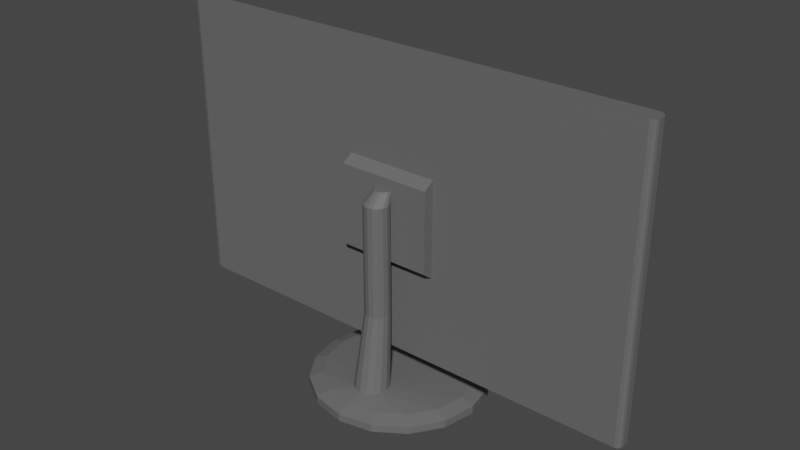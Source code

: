 # Source: Monitor_Simple.blend  (saved by Blender 2.80.75; exported with 4.5.12 LTS)
import bpy
from mathutils import Matrix  # noqa: F401  (used for matrix-valued properties, if any)

bpy.ops.wm.read_factory_settings(use_empty=True)
scene = bpy.context.scene
scene.name = 'Scene'

# ---- collections
col_collection = bpy.data.collections.new('Collection'); scene.collection.children.link(col_collection)

# ---- materials (node trees are filled in below, after node groups)
mat_base_material = bpy.data.materials.new('Base Material')
mat_base_material.use_transparent_shadow = False
mat_glow_material = bpy.data.materials.new('Glow Material')
mat_glow_material.use_transparent_shadow = False

# ---- material node trees
mat_base_material.use_nodes = True; mat_base_material.node_tree.nodes.clear()
_N = mat_base_material.node_tree.nodes; _L = mat_base_material.node_tree.links
n0 = _N.new('ShaderNodeOutputMaterial'); n0.name = 'Material Output'; n0.location = (300, 300)
n1 = _N.new('ShaderNodeBsdfPrincipled'); n1.name = 'Principled BSDF'; n1.location = (10, 300)
n1.distribution = 'GGX'
n1.subsurface_method = 'BURLEY'
n1.inputs[0].default_value = (0.1329, 0.1329, 0.1329, 1.0)
n1.inputs[3].default_value = 1.45
n1.inputs[27].default_value = (0.0, 0.0, 0.0, 1.0)
n1.inputs[28].default_value = 1.0
_L.new(n1.outputs[0], n0.inputs[0])
n0.is_active_output = True
mat_glow_material.use_nodes = True; mat_glow_material.node_tree.nodes.clear()
_N = mat_glow_material.node_tree.nodes; _L = mat_glow_material.node_tree.links
n0 = _N.new('ShaderNodeOutputMaterial'); n0.name = 'Material Output'; n0.location = (300, 300)
n1 = _N.new('ShaderNodeBsdfPrincipled'); n1.name = 'Principled BSDF'; n1.location = (10, 300)
n1.distribution = 'GGX'
n1.subsurface_method = 'BURLEY'
n1.inputs[0].default_value = (0.08693, 0.8, 0.8, 1.0)
n1.inputs[3].default_value = 1.45
n1.inputs[27].default_value = (0.0, 0.0, 0.0, 1.0)
n1.inputs[28].default_value = 1.0
_L.new(n1.outputs[0], n0.inputs[0])
n0.is_active_output = True

# ---- world
world_world = bpy.data.worlds.new('World'); scene.world = world_world
world_world.use_nodes = True; world_world.node_tree.nodes.clear()
_N = world_world.node_tree.nodes; _L = world_world.node_tree.links
n0 = _N.new('ShaderNodeOutputWorld'); n0.name = 'World Output'; n0.location = (300, 300)
n1 = _N.new('ShaderNodeBackground'); n1.name = 'Background'; n1.location = (10, 300)
n1.inputs[0].default_value = (0.05088, 0.05088, 0.05088, 1.0)
_L.new(n1.outputs[0], n0.inputs[0])
n0.is_active_output = True
world_world.color = (0.05088, 0.05088, 0.05088)
world_world.use_sun_shadow = False
world_world.sun_shadow_jitter_overblur = 0.0

# ---- meshes
me_cube_007 = bpy.data.meshes.new('Cube.007')
me_cube_007.from_pydata([(-0.2613, 0.01057, -0.1351), (-0.2613, 0.01057, 0.1512), (0.2613, 0.01057, -0.1351), (0.2613, 0.01057, 0.1512), (-0.05129, -0.009427, -0.06258), (-0.27, -0.003422, -0.1609), (-0.267, -0.008622, -0.1609), (-0.2692, -0.006425, -0.1609), (-0.27, -0.003422, 0.1591), (-0.05129, -0.009427, 0.04352), (-0.2692, -0.006425, 0.1591), (-0.267, -0.008622, 0.1591), (0.27, -0.003422, -0.1609), (0.05129, -0.009427, -0.06258), (0.2692, -0.006425, -0.1609), (0.267, -0.008622, -0.1609), (0.05129, -0.009427, 0.04352), (0.27, -0.003422, 0.1591), (0.267, -0.008622, 0.1591), (0.2692, -0.006425, 0.1591), (-0.264, 0.01057, 0.1536), (-0.27, 0.004569, 0.1591), (-0.264, 0.01057, 0.1591), (-0.267, 0.009769, 0.1564), (-0.2692, 0.007571, 0.1584), (-0.27, 0.004569, -0.1609), (-0.264, 0.01057, -0.143), (-0.264, 0.01057, -0.1609), (-0.2692, 0.007571, -0.1585), (-0.267, 0.009769, -0.152), (0.264, 0.01057, -0.143), (0.27, 0.004569, -0.1609), (0.264, 0.01057, -0.1609), (0.267, 0.009769, -0.152), (0.2692, 0.007571, -0.1585), (0.27, 0.004569, 0.1591), (0.264, 0.01057, 0.1536), (0.264, 0.01057, 0.1591), (0.2692, 0.007571, 0.1584), (0.267, 0.009769, 0.1564), (-0.2613, 0.005307, 0.1512), (-0.2613, 0.005307, -0.1351), (0.2613, 0.005307, -0.1351), (0.2613, 0.005307, 0.1512), (-0.264, -0.009427, -0.1609), (-0.264, -0.009427, 0.1591), (0.264, -0.009427, 0.1591), (0.264, -0.009427, -0.1609), (-0.05129, -0.02161, -0.05297), (-0.05129, -0.02161, 0.03589), (0.05129, -0.02161, 0.03589), (0.05129, -0.02161, -0.05297)], [], [(9, 4, 48, 49), (2, 0, 41, 42), (1, 0, 26, 20), (35, 37, 22, 21, 8, 10, 11, 45, 46, 18, 19, 17), (5, 8, 21, 25), (31, 35, 17, 12), (3, 1, 20, 22, 37, 36), (2, 3, 36, 30), (0, 2, 30, 32, 27, 26), (20, 23, 22), (23, 24, 22), (24, 21, 22), (25, 28, 27), (28, 29, 27), (29, 26, 27), (30, 33, 32), (33, 34, 32), (34, 31, 32), (35, 38, 37), (38, 39, 37), (39, 36, 37), (44, 45, 11, 6), (6, 11, 10, 7), (7, 10, 8, 5), (20, 26, 29, 23), (23, 29, 28, 24), (24, 28, 25, 21), (35, 31, 34, 38), (38, 34, 33, 39), (39, 33, 30, 36), (46, 47, 15, 18), (18, 15, 14, 19), (19, 14, 12, 17), (25, 27, 32, 31, 12, 14, 15, 47, 44, 6, 7, 5), (41, 40, 43, 42), (1, 3, 43, 40), (0, 1, 40, 41), (3, 2, 42, 43), (4, 9, 45, 44), (16, 13, 47, 46), (13, 4, 44, 47), (9, 16, 46, 45), (51, 50, 49, 48), (16, 9, 49, 50), (13, 16, 50, 51), (4, 13, 51, 48)])
me_cube_007.polygons.foreach_set('material_index', [0, 0, 0, 0, 0, 0, 0, 0, 0, 0, 0, 0, 0, 0, 0, 0, 0, 0, 0, 0, 0, 0, 0, 0, 0, 0, 0, 0, 0, 0, 0, 0, 0, 0, 1, 0, 0, 0, 0, 0, 0, 0, 0, 0, 0, 0])
_uv = me_cube_007.uv_layers.new(name='UVMap')
_uv.uv.foreach_set('vector', [0.5347, 0.9437, 0.4653, 0.9437, 0.4653, 0.9437, 0.5347, 0.9437, 0.379, 0.496, 0.379, 0.254, 0.379, 0.254, 0.379, 0.496, 0.621, 0.254, 0.379, 0.254, 0.3778, 0.2528, 0.6222, 0.2528, 0.625, 0.5751, 0.6278, 0.5, 0.8722, 0.5, 0.875, 0.5751, 0.875, 0.6749, 0.8746, 0.7125, 0.8736, 0.7399, 0.8722, 0.75, 0.6278, 0.75, 0.6255, 0.7476, 0.6251, 0.7125, 0.625, 0.6749, 0.375, 0.07505, 0.625, 0.07505, 0.625, 0.1749, 0.375, 0.1749, 0.375, 0.5751, 0.625, 0.5751, 0.625, 0.6749, 0.375, 0.6749, 0.621, 0.496, 0.621, 0.254, 0.6222, 0.2528, 0.625, 0.2528, 0.625, 0.4972, 0.6222, 0.4972, 0.379, 0.496, 0.621, 0.496, 0.6222, 0.4972, 0.3778, 0.4972, 0.379, 0.254, 0.379, 0.496, 0.3778, 0.4972, 0.375, 0.4972, 0.375, 0.2528, 0.3778, 0.2528, 0.6222, 0.2528, 0.6236, 0.2514, 0.625, 0.2528, 0.6236, 0.2514, 0.6246, 0.2504, 0.625, 0.2528, 0.6246, 0.2504, 0.625, 0.25, 0.625, 0.2528, 0.375, 0.1749, 0.375, 0.2125, 0.375, 0.25, 0.375, 0.2125, 0.382, 0.25, 0.375, 0.25, 0.382, 0.25, 0.389, 0.25, 0.375, 0.25, 0.3778, 0.4972, 0.3764, 0.4986, 0.375, 0.4972, 0.3764, 0.4986, 0.3754, 0.4996, 0.375, 0.4972, 0.3754, 0.4996, 0.375, 0.5, 0.375, 0.4972, 0.625, 0.5751, 0.625, 0.5375, 0.625, 0.5, 0.625, 0.5375, 0.6229, 0.5, 0.625, 0.5, 0.6229, 0.5, 0.6207, 0.5, 0.625, 0.5, 0.375, 0.9972, 0.625, 0.9972, 0.625, 0.9986, 0.375, 0.9986, 0.375, 0.9986, 0.625, 0.9986, 0.625, 1.0, 0.375, 1.0, 0.375, 0.03753, 0.625, 0.03753, 0.625, 0.07505, 0.375, 0.07505, 0.6222, 0.2528, 0.3778, 0.2528, 0.3764, 0.2514, 0.6236, 0.2514, 0.6236, 0.2514, 0.3764, 0.2514, 0.3769, 0.2125, 0.6244, 0.2125, 0.6244, 0.2125, 0.3769, 0.2125, 0.375, 0.1749, 0.625, 0.1749, 0.625, 0.5751, 0.375, 0.5751, 0.3769, 0.5375, 0.6244, 0.5375, 0.6244, 0.5375, 0.3769, 0.5375, 0.3764, 0.4986, 0.6236, 0.4986, 0.6236, 0.4986, 0.3764, 0.4986, 0.3778, 0.4972, 0.6222, 0.4972, 0.625, 0.7528, 0.375, 0.7528, 0.3745, 0.7476, 0.6255, 0.7476, 0.6255, 0.7476, 0.3745, 0.7476, 0.3749, 0.7125, 0.6251, 0.7125, 0.6251, 0.7125, 0.3749, 0.7125, 0.375, 0.6749, 0.625, 0.6749, 0.125, 0.5751, 0.1278, 0.5, 0.3722, 0.5, 0.375, 0.5751, 0.375, 0.6749, 0.3749, 0.7125, 0.3745, 0.7476, 0.3722, 0.75, 0.1278, 0.75, 0.1264, 0.7399, 0.1254, 0.7125, 0.125, 0.6749, 0.379, 0.254, 0.621, 0.254, 0.621, 0.496, 0.379, 0.496, 0.621, 0.254, 0.621, 0.496, 0.621, 0.496, 0.621, 0.254, 0.379, 0.254, 0.621, 0.254, 0.621, 0.254, 0.379, 0.254, 0.621, 0.496, 0.379, 0.496, 0.379, 0.496, 0.621, 0.496, 0.4653, 0.9437, 0.5347, 0.9437, 0.625, 0.9972, 0.375, 0.9972, 0.5347, 0.8063, 0.4653, 0.8063, 0.375, 0.7528, 0.625, 0.7528, 0.4653, 0.8063, 0.4653, 0.9437, 0.375, 0.9972, 0.375, 0.7528, 0.5347, 0.9437, 0.5347, 0.8063, 0.625, 0.7528, 0.625, 0.9972, 0.4653, 0.8063, 0.5347, 0.8063, 0.5347, 0.9437, 0.4653, 0.9437, 0.5347, 0.8063, 0.5347, 0.9437, 0.5347, 0.9437, 0.5347, 0.8063, 0.4653, 0.8063, 0.5347, 0.8063, 0.5347, 0.8063, 0.4653, 0.8063, 0.4653, 0.9437, 0.4653, 0.8063, 0.4653, 0.8063, 0.4653, 0.9437])
me_cube_007.materials.append(mat_base_material)
me_cube_007.materials.append(mat_glow_material)
me_cube_007.use_remesh_preserve_volume = False
me_cube_007.use_remesh_preserve_attributes = False
me_cube_007.use_mirror_vertex_groups = False
me_cube_007.update()
me_cylinder_008 = bpy.data.meshes.new('Cylinder.008')
me_cylinder_008.from_pydata([(-3.599e-09, -0.003005, -0.1166), (0.03697, -0.003005, -0.1093), (0.06832, -0.003005, -0.08832), (0.08926, -0.003005, -0.05698), (0.09661, -0.003005, -0.02), (0.08926, -0.003005, 0.01697), (0.06832, -0.003005, 0.04831), (0.03697, -0.003005, 0.06926), (1.099e-08, -0.003005, 0.07661), (-0.03697, -0.003005, 0.06926), (-0.06832, -0.003005, 0.04831), (-0.08926, -0.003005, 0.01697), (-0.09661, -0.003005, -0.02), (-0.08926, -0.003005, -0.05698), (-0.06832, -0.003005, -0.08832), (-0.03697, -0.003005, -0.1093), (-3.599e-09, 0.005306, -0.1166), (0.03697, 0.005306, -0.1093), (0.06832, 0.005306, -0.08832), (0.08926, 0.005306, -0.05698), (0.09661, 0.005306, -0.02), (0.08926, 0.005306, 0.01697), (0.06832, 0.005306, 0.04831), (0.03697, 0.005306, 0.06926), (1.099e-08, 0.005306, 0.07661), (-0.03697, 0.005306, 0.06926), (-0.06832, 0.005306, 0.04831), (-0.08926, 0.005306, 0.01697), (-0.09661, 0.005306, -0.02), (-0.08926, 0.005306, -0.05698), (-0.06832, 0.005306, -0.08832), (-0.03697, 0.005306, -0.1093), (-6.7e-09, 0.01455, 0.005841), (0.007341, 0.01455, 0.007301), (0.01356, 0.01455, 0.01146), (0.01772, 0.01455, 0.01768), (0.01918, 0.01455, 0.02502), (0.01772, 0.01455, 0.03236), (0.01356, 0.01455, 0.03859), (0.007341, 0.01455, 0.04275), (3.075e-09, 0.01455, 0.04421), (-0.007341, 0.01455, 0.04275), (-0.01356, 0.01455, 0.03859), (-0.01772, 0.01455, 0.03236), (-0.01918, 0.01455, 0.02502), (-0.01772, 0.01455, 0.01768), (-0.01356, 0.01455, 0.01146), (-0.007341, 0.01455, 0.007301), (-1.858e-09, 0.01007, -0.102), (0.03138, 0.01007, -0.09577), (0.05799, 0.01007, -0.07799), (0.07577, 0.01007, -0.05139), (0.08201, 0.01007, -0.02), (0.07577, 0.01007, 0.01138), (0.05799, 0.01007, 0.03798), (0.03138, 0.01007, 0.05576), (1.052e-08, 0.01007, 0.062), (-0.03138, 0.01007, 0.05576), (-0.05799, 0.01007, 0.03798), (-0.07577, 0.01007, 0.01138), (-0.08201, 0.01007, -0.02), (-0.07577, 0.01007, -0.05139), (-0.05799, 0.01007, -0.07799), (-0.03138, 0.01007, -0.09577), (-4.977e-09, 0.09721, 0.001494), (0.005226, 0.09721, 0.002534), (0.009656, 0.09721, 0.005494), (0.01262, 0.09721, 0.009924), (0.01366, 0.09721, 0.01515), (0.01262, 0.09721, 0.02038), (0.009656, 0.09721, 0.02481), (0.005226, 0.09721, 0.02777), (1.981e-09, 0.09721, 0.02881), (-0.005226, 0.09721, 0.02777), (-0.009656, 0.09721, 0.02481), (-0.01262, 0.09721, 0.02038), (-0.01366, 0.09721, 0.01515), (-0.01262, 0.09721, 0.009924), (-0.009656, 0.09721, 0.005494), (-0.005226, 0.09721, 0.002534), (3.973e-08, 0.2188, 0.001494), (0.005226, 0.2188, 0.002534), (0.009656, 0.2188, 0.005494), (0.01262, 0.2188, 0.009924), (0.01366, 0.2188, 0.01515), (0.01262, 0.2188, 0.02038), (0.009656, 0.2188, 0.02481), (0.005226, 0.2188, 0.02777), (4.668e-08, 0.2188, 0.02881), (-0.005226, 0.2188, 0.02777), (-0.009656, 0.2188, 0.02481), (-0.01262, 0.2188, 0.02038), (-0.01366, 0.2188, 0.01515), (-0.01262, 0.2188, 0.009924), (-0.009656, 0.2188, 0.005494), (-0.005226, 0.2188, 0.002534), (4.094e-08, 0.2306, -0.004192), (0.003399, 0.2306, -0.003516), (0.00628, 0.2306, -0.001591), (0.008205, 0.2306, 0.00129), (0.008881, 0.2306, 0.004688), (0.008205, 0.2306, 0.008087), (0.00628, 0.2306, 0.01097), (0.003399, 0.2306, 0.01289), (4.546e-08, 0.2306, 0.01357), (-0.003399, 0.2306, 0.01289), (-0.00628, 0.2306, 0.01097), (-0.008205, 0.2306, 0.008087), (-0.008881, 0.2306, 0.004688), (-0.008205, 0.2306, 0.00129), (-0.00628, 0.2306, -0.001591), (-0.003399, 0.2306, -0.003516)], [], [(0, 1, 2, 3, 4, 5, 6, 7, 8, 9, 10, 11, 12, 13, 14, 15), (27, 59, 60, 28), (5, 21, 22, 6), (13, 29, 30, 14), (6, 22, 23, 7), (14, 30, 31, 15), (7, 23, 24, 8), (0, 16, 17, 1), (15, 31, 16, 0), (8, 24, 25, 9), (1, 17, 18, 2), (9, 25, 26, 10), (2, 18, 19, 3), (10, 26, 27, 11), (3, 19, 20, 4), (11, 27, 28, 12), (4, 20, 21, 5), (12, 28, 29, 13), (39, 71, 72, 40), (20, 52, 53, 21), (28, 60, 61, 29), (21, 53, 54, 22), (29, 61, 62, 30), (22, 54, 55, 23), (30, 62, 63, 31), (23, 55, 56, 24), (16, 48, 49, 17), (31, 63, 48, 16), (24, 56, 57, 25), (17, 49, 50, 18), (25, 57, 58, 26), (18, 50, 51, 19), (26, 58, 59, 27), (19, 51, 52, 20), (33, 49, 48, 32), (34, 50, 49, 33), (35, 51, 50, 34), (36, 52, 51, 35), (37, 53, 52, 36), (38, 54, 53, 37), (39, 55, 54, 38), (40, 56, 55, 39), (41, 57, 56, 40), (42, 58, 57, 41), (43, 59, 58, 42), (44, 60, 59, 43), (45, 61, 60, 44), (46, 62, 61, 45), (47, 63, 62, 46), (32, 48, 63, 47), (69, 85, 86, 70), (32, 64, 65, 33), (47, 79, 64, 32), (40, 72, 73, 41), (33, 65, 66, 34), (41, 73, 74, 42), (34, 66, 67, 35), (42, 74, 75, 43), (35, 67, 68, 36), (43, 75, 76, 44), (36, 68, 69, 37), (44, 76, 77, 45), (37, 69, 70, 38), (45, 77, 78, 46), (38, 70, 71, 39), (46, 78, 79, 47), (90, 106, 107, 91), (77, 93, 94, 78), (70, 86, 87, 71), (78, 94, 95, 79), (71, 87, 88, 72), (64, 80, 81, 65), (79, 95, 80, 64), (72, 88, 89, 73), (65, 81, 82, 66), (73, 89, 90, 74), (66, 82, 83, 67), (74, 90, 91, 75), (67, 83, 84, 68), (75, 91, 92, 76), (68, 84, 85, 69), (76, 92, 93, 77), (96, 111, 110, 109, 108, 107, 106, 105, 104, 103, 102, 101, 100, 99, 98, 97), (83, 99, 100, 84), (91, 107, 108, 92), (84, 100, 101, 85), (92, 108, 109, 93), (85, 101, 102, 86), (93, 109, 110, 94), (86, 102, 103, 87), (94, 110, 111, 95), (87, 103, 104, 88), (80, 96, 97, 81), (95, 111, 96, 80), (88, 104, 105, 89), (81, 97, 98, 82), (89, 105, 106, 90), (82, 98, 99, 83)])
_uv = me_cylinder_008.uv_layers.new(name='UVMap')
_uv.uv.foreach_set('vector', [0.75, 0.49, 0.8418, 0.4717, 0.9197, 0.4197, 0.9717, 0.3418, 0.99, 0.25, 0.9717, 0.1582, 0.9197, 0.08029, 0.8418, 0.02827, 0.75, 0.01, 0.6582, 0.02827, 0.5803, 0.08029, 0.5283, 0.1582, 0.51, 0.25, 0.5283, 0.3418, 0.5803, 0.4197, 0.6582, 0.4717, 0.5283, 0.1582, 0.5283, 0.1582, 0.51, 0.25, 0.51, 0.25, 0.9717, 0.1582, 0.9717, 0.1582, 0.9197, 0.08029, 0.9197, 0.08029, 0.5283, 0.3418, 0.5283, 0.3418, 0.5803, 0.4197, 0.5803, 0.4197, 0.9197, 0.08029, 0.9197, 0.08029, 0.8418, 0.02827, 0.8418, 0.02827, 0.5803, 0.4197, 0.5803, 0.4197, 0.6582, 0.4717, 0.6582, 0.4717, 0.8418, 0.02827, 0.8418, 0.02827, 0.75, 0.01, 0.75, 0.01, 0.75, 0.49, 0.75, 0.49, 0.8418, 0.4717, 0.8418, 0.4717, 0.6582, 0.4717, 0.6582, 0.4717, 0.75, 0.49, 0.75, 0.49, 0.75, 0.01, 0.75, 0.01, 0.6582, 0.02827, 0.6582, 0.02827, 0.8418, 0.4717, 0.8418, 0.4717, 0.9197, 0.4197, 0.9197, 0.4197, 0.6582, 0.02827, 0.6582, 0.02827, 0.5803, 0.08029, 0.5803, 0.08029, 0.9197, 0.4197, 0.9197, 0.4197, 0.9717, 0.3418, 0.9717, 0.3418, 0.5803, 0.08029, 0.5803, 0.08029, 0.5283, 0.1582, 0.5283, 0.1582, 0.9717, 0.3418, 0.9717, 0.3418, 0.99, 0.25, 0.99, 0.25, 0.5283, 0.1582, 0.5283, 0.1582, 0.51, 0.25, 0.51, 0.25, 0.99, 0.25, 0.99, 0.25, 0.9717, 0.1582, 0.9717, 0.1582, 0.51, 0.25, 0.51, 0.25, 0.5283, 0.3418, 0.5283, 0.3418, 0.7817, 0.1735, 0.7817, 0.1735, 0.75, 0.1672, 0.75, 0.1672, 0.99, 0.25, 0.99, 0.25, 0.9717, 0.1582, 0.9717, 0.1582, 0.51, 0.25, 0.51, 0.25, 0.5283, 0.3418, 0.5283, 0.3418, 0.9717, 0.1582, 0.9717, 0.1582, 0.9197, 0.08029, 0.9197, 0.08029, 0.5283, 0.3418, 0.5283, 0.3418, 0.5803, 0.4197, 0.5803, 0.4197, 0.9197, 0.08029, 0.9197, 0.08029, 0.8418, 0.02827, 0.8418, 0.02827, 0.5803, 0.4197, 0.5803, 0.4197, 0.6582, 0.4717, 0.6582, 0.4717, 0.8418, 0.02827, 0.8418, 0.02827, 0.75, 0.01, 0.75, 0.01, 0.75, 0.49, 0.75, 0.49, 0.8418, 0.4717, 0.8418, 0.4717, 0.6582, 0.4717, 0.6582, 0.4717, 0.75, 0.49, 0.75, 0.49, 0.75, 0.01, 0.75, 0.01, 0.6582, 0.02827, 0.6582, 0.02827, 0.8418, 0.4717, 0.8418, 0.4717, 0.9197, 0.4197, 0.9197, 0.4197, 0.6582, 0.02827, 0.6582, 0.02827, 0.5803, 0.08029, 0.5803, 0.08029, 0.9197, 0.4197, 0.9197, 0.4197, 0.9717, 0.3418, 0.9717, 0.3418, 0.5803, 0.08029, 0.5803, 0.08029, 0.5283, 0.1582, 0.5283, 0.1582, 0.9717, 0.3418, 0.9717, 0.3418, 0.99, 0.25, 0.99, 0.25, 0.7817, 0.3265, 0.8418, 0.4717, 0.75, 0.49, 0.75, 0.3328, 0.8086, 0.3086, 0.9197, 0.4197, 0.8418, 0.4717, 0.7817, 0.3265, 0.8265, 0.2817, 0.9717, 0.3418, 0.9197, 0.4197, 0.8086, 0.3086, 0.8328, 0.25, 0.99, 0.25, 0.9717, 0.3418, 0.8265, 0.2817, 0.8265, 0.2183, 0.9717, 0.1582, 0.99, 0.25, 0.8328, 0.25, 0.8086, 0.1914, 0.9197, 0.08029, 0.9717, 0.1582, 0.8265, 0.2183, 0.7817, 0.1735, 0.8418, 0.02827, 0.9197, 0.08029, 0.8086, 0.1914, 0.75, 0.1672, 0.75, 0.01, 0.8418, 0.02827, 0.7817, 0.1735, 0.7183, 0.1735, 0.6582, 0.02827, 0.75, 0.01, 0.75, 0.1672, 0.6914, 0.1914, 0.5803, 0.08029, 0.6582, 0.02827, 0.7183, 0.1735, 0.6735, 0.2183, 0.5283, 0.1582, 0.5803, 0.08029, 0.6914, 0.1914, 0.6672, 0.25, 0.51, 0.25, 0.5283, 0.1582, 0.6735, 0.2183, 0.6735, 0.2817, 0.5283, 0.3418, 0.51, 0.25, 0.6672, 0.25, 0.6914, 0.3086, 0.5803, 0.4197, 0.5283, 0.3418, 0.6735, 0.2817, 0.7183, 0.3265, 0.6582, 0.4717, 0.5803, 0.4197, 0.6914, 0.3086, 0.75, 0.3328, 0.75, 0.49, 0.6582, 0.4717, 0.7183, 0.3265, 0.8265, 0.2183, 0.8265, 0.2183, 0.8086, 0.1914, 0.8086, 0.1914, 0.75, 0.3328, 0.75, 0.3328, 0.7817, 0.3265, 0.7817, 0.3265, 0.7183, 0.3265, 0.7183, 0.3265, 0.75, 0.3328, 0.75, 0.3328, 0.75, 0.1672, 0.75, 0.1672, 0.7183, 0.1735, 0.7183, 0.1735, 0.7817, 0.3265, 0.7817, 0.3265, 0.8086, 0.3086, 0.8086, 0.3086, 0.7183, 0.1735, 0.7183, 0.1735, 0.6914, 0.1914, 0.6914, 0.1914, 0.8086, 0.3086, 0.8086, 0.3086, 0.8265, 0.2817, 0.8265, 0.2817, 0.6914, 0.1914, 0.6914, 0.1914, 0.6735, 0.2183, 0.6735, 0.2183, 0.8265, 0.2817, 0.8265, 0.2817, 0.8328, 0.25, 0.8328, 0.25, 0.6735, 0.2183, 0.6735, 0.2183, 0.6672, 0.25, 0.6672, 0.25, 0.8328, 0.25, 0.8328, 0.25, 0.8265, 0.2183, 0.8265, 0.2183, 0.6672, 0.25, 0.6672, 0.25, 0.6735, 0.2817, 0.6735, 0.2817, 0.8265, 0.2183, 0.8265, 0.2183, 0.8086, 0.1914, 0.8086, 0.1914, 0.6735, 0.2817, 0.6735, 0.2817, 0.6914, 0.3086, 0.6914, 0.3086, 0.8086, 0.1914, 0.8086, 0.1914, 0.7817, 0.1735, 0.7817, 0.1735, 0.6914, 0.3086, 0.6914, 0.3086, 0.7183, 0.3265, 0.7183, 0.3265, 0.6914, 0.1914, 0.6914, 0.1914, 0.6735, 0.2183, 0.6735, 0.2183, 0.6735, 0.2817, 0.6735, 0.2817, 0.6914, 0.3086, 0.6914, 0.3086, 0.8086, 0.1914, 0.8086, 0.1914, 0.7817, 0.1735, 0.7817, 0.1735, 0.6914, 0.3086, 0.6914, 0.3086, 0.7183, 0.3265, 0.7183, 0.3265, 0.7817, 0.1735, 0.7817, 0.1735, 0.75, 0.1672, 0.75, 0.1672, 0.75, 0.3328, 0.75, 0.3328, 0.7817, 0.3265, 0.7817, 0.3265, 0.7183, 0.3265, 0.7183, 0.3265, 0.75, 0.3328, 0.75, 0.3328, 0.75, 0.1672, 0.75, 0.1672, 0.7183, 0.1735, 0.7183, 0.1735, 0.7817, 0.3265, 0.7817, 0.3265, 0.8086, 0.3086, 0.8086, 0.3086, 0.7183, 0.1735, 0.7183, 0.1735, 0.6914, 0.1914, 0.6914, 0.1914, 0.8086, 0.3086, 0.8086, 0.3086, 0.8265, 0.2817, 0.8265, 0.2817, 0.6914, 0.1914, 0.6914, 0.1914, 0.6735, 0.2183, 0.6735, 0.2183, 0.8265, 0.2817, 0.8265, 0.2817, 0.8328, 0.25, 0.8328, 0.25, 0.6735, 0.2183, 0.6735, 0.2183, 0.6672, 0.25, 0.6672, 0.25, 0.8328, 0.25, 0.8328, 0.25, 0.8265, 0.2183, 0.8265, 0.2183, 0.6672, 0.25, 0.6672, 0.25, 0.6735, 0.2817, 0.6735, 0.2817, 0.75, 0.3328, 0.7183, 0.3265, 0.6914, 0.3086, 0.6735, 0.2817, 0.6672, 0.25, 0.6735, 0.2183, 0.6914, 0.1914, 0.7183, 0.1735, 0.75, 0.1672, 0.7817, 0.1735, 0.8086, 0.1914, 0.8265, 0.2183, 0.8328, 0.25, 0.8265, 0.2817, 0.8086, 0.3086, 0.7817, 0.3265, 0.8265, 0.2817, 0.8265, 0.2817, 0.8328, 0.25, 0.8328, 0.25, 0.6735, 0.2183, 0.6735, 0.2183, 0.6672, 0.25, 0.6672, 0.25, 0.8328, 0.25, 0.8328, 0.25, 0.8265, 0.2183, 0.8265, 0.2183, 0.6672, 0.25, 0.6672, 0.25, 0.6735, 0.2817, 0.6735, 0.2817, 0.8265, 0.2183, 0.8265, 0.2183, 0.8086, 0.1914, 0.8086, 0.1914, 0.6735, 0.2817, 0.6735, 0.2817, 0.6914, 0.3086, 0.6914, 0.3086, 0.8086, 0.1914, 0.8086, 0.1914, 0.7817, 0.1735, 0.7817, 0.1735, 0.6914, 0.3086, 0.6914, 0.3086, 0.7183, 0.3265, 0.7183, 0.3265, 0.7817, 0.1735, 0.7817, 0.1735, 0.75, 0.1672, 0.75, 0.1672, 0.75, 0.3328, 0.75, 0.3328, 0.7817, 0.3265, 0.7817, 0.3265, 0.7183, 0.3265, 0.7183, 0.3265, 0.75, 0.3328, 0.75, 0.3328, 0.75, 0.1672, 0.75, 0.1672, 0.7183, 0.1735, 0.7183, 0.1735, 0.7817, 0.3265, 0.7817, 0.3265, 0.8086, 0.3086, 0.8086, 0.3086, 0.7183, 0.1735, 0.7183, 0.1735, 0.6914, 0.1914, 0.6914, 0.1914, 0.8086, 0.3086, 0.8086, 0.3086, 0.8265, 0.2817, 0.8265, 0.2817])
me_cylinder_008.materials.append(mat_base_material)
me_cylinder_008.use_remesh_preserve_volume = False
me_cylinder_008.use_remesh_preserve_attributes = False
me_cylinder_008.use_mirror_vertex_groups = False
me_cylinder_008.update()

# ---- objects
ob_second_screen = bpy.data.objects.new('Second Screen', me_cube_007)
ob_second_screen_base = bpy.data.objects.new('Second Screen Base', me_cylinder_008)

# ---- transforms, parenting, visibility, modifiers, constraints
ob_second_screen.parent = ob_second_screen_base
ob_second_screen.matrix_parent_inverse = Matrix(((1.0, 0.0, 0.0, -0.0), (0.0, -4.371e-08, 1.0, 0.0), (0.0, -1.0, -4.371e-08, 0.0), (-0.0, 0.0, -0.0, 1.0)))
ob_second_screen.location = (-4.657e-10, 0.0161, 0.207)
ob_second_screen.lineart.crease_threshold = 0.0
ob_second_screen_base.location = (0.0, 0.0, 0.0)
ob_second_screen_base.rotation_euler = (1.571, 0.0, 0.0)
ob_second_screen_base.lineart.crease_threshold = 0.0

# ---- collection membership
col_collection.objects.link(ob_second_screen)
col_collection.objects.link(ob_second_screen_base)

# ---- scene / render settings (as saved in the file)
scene.frame_start = 1; scene.frame_end = 250; scene.frame_set(1)
scene.render.engine = 'BLENDER_EEVEE_NEXT'
scene.cycles.use_denoising = False
scene.cycles.samples = 128
scene.cycles.sampling_pattern = 'TABULATED_SOBOL'
scene.cycles.use_adaptive_sampling = False
scene.cycles.use_light_tree = False
scene.view_settings.view_transform = 'Filmic'
bpy.context.view_layer.update()

# ---- added for rendering (the .blend has no active camera and no usable light): camera, sun
cam_auto = bpy.data.cameras.new('AutoCamera')
cam_auto.lens = 50.0
cam_auto.sensor_width = 36.0
cam_auto.clip_end = 1000.0
ob_auto_camera = bpy.data.objects.new('AutoCamera', cam_auto)
scene.collection.objects.link(ob_auto_camera)
ob_auto_camera.location = (0.631021, -0.737221, 0.686347)
ob_auto_camera.rotation_euler = (1.09748, -7.21219e-08, 0.694738)
scene.camera = ob_auto_camera
light_auto_sun = bpy.data.lights.new('AutoSun', 'SUN')
light_auto_sun.energy = 3.0
light_auto_sun.angle = 0.0523599
ob_auto_sun = bpy.data.objects.new('AutoSun', light_auto_sun)
scene.collection.objects.link(ob_auto_sun)
ob_auto_sun.rotation_euler = (0.872665, 0.174533, 0.523599)
bpy.context.view_layer.update()
